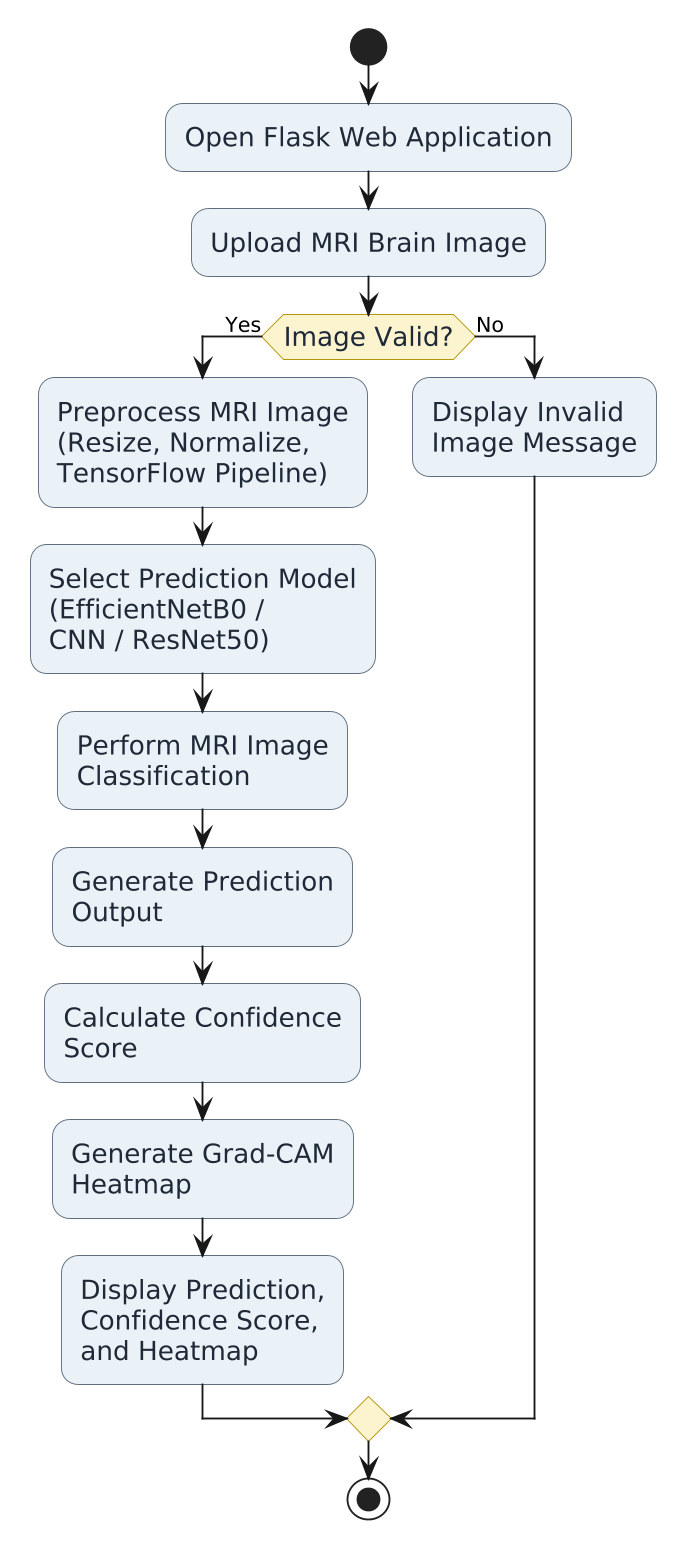

The diagram above was rendered by PlantUML. Its source (embedded in the PNG):
@startuml
skinparam backgroundColor white
skinparam shadowing false
skinparam dpi 180
skinparam roundcorner 18

skinparam activity {
    FontSize 14
    FontColor #1F2937
    BorderColor #5D6D7E
    BackgroundColor #EAF2F8
    DiamondBackgroundColor #FCF3CF
    DiamondBorderColor #B7950B
}

start

:Open Flask Web Application;

:Upload MRI Brain Image;

if (Image Valid?) then (Yes)

    :Preprocess MRI Image
    (Resize, Normalize,
    TensorFlow Pipeline);

    :Select Prediction Model
    (EfficientNetB0 /
    CNN / ResNet50);

    :Perform MRI Image
    Classification;

    :Generate Prediction
    Output;

    :Calculate Confidence
    Score;

    :Generate Grad-CAM
    Heatmap;

    :Display Prediction,
    Confidence Score,
    and Heatmap;

else (No)

    :Display Invalid
    Image Message;

endif

stop
@enduml